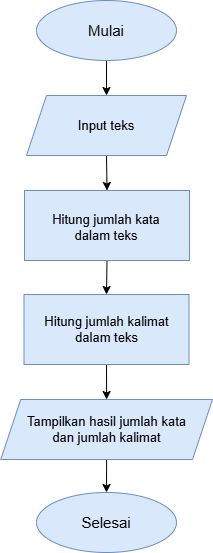

The diagram above was exported from draw.io. Its source (the exported page's mxGraphModel, read from the mxfile embedded in the PNG):
<mxGraphModel dx="860" dy="473" grid="1" gridSize="10" guides="1" tooltips="1" connect="1" arrows="1" fold="1" page="1" pageScale="1" pageWidth="827" pageHeight="1169" math="0" shadow="0">
  <root>
    <mxCell id="0" />
    <mxCell id="1" parent="0" />
    <mxCell id="ipegdlJ6msMC2dpRQsxC-8" edge="1" parent="1" source="ipegdlJ6msMC2dpRQsxC-1" style="edgeStyle=orthogonalEdgeStyle;rounded=0;orthogonalLoop=1;jettySize=auto;html=1;exitX=0.5;exitY=1;exitDx=0;exitDy=0;entryX=0.5;entryY=0;entryDx=0;entryDy=0;" target="ipegdlJ6msMC2dpRQsxC-4">
      <mxGeometry relative="1" as="geometry" />
    </mxCell>
    <mxCell id="ipegdlJ6msMC2dpRQsxC-1" parent="1" style="ellipse;whiteSpace=wrap;html=1;fillColor=#dae8fc;strokeColor=#6c8ebf;" value="" vertex="1">
      <mxGeometry height="60" width="140" x="335" y="58" as="geometry" />
    </mxCell>
    <mxCell id="ipegdlJ6msMC2dpRQsxC-2" parent="1" style="text;html=1;whiteSpace=wrap;strokeColor=none;fillColor=none;align=center;verticalAlign=middle;rounded=0;fontColor=default;textShadow=0;fontStyle=0;fontSize=15;labelBackgroundColor=none;" value="Mulai" vertex="1">
      <mxGeometry height="30" width="60" x="375" y="73" as="geometry" />
    </mxCell>
    <mxCell id="ipegdlJ6msMC2dpRQsxC-10" edge="1" parent="1" source="ipegdlJ6msMC2dpRQsxC-4" style="edgeStyle=orthogonalEdgeStyle;rounded=0;orthogonalLoop=1;jettySize=auto;html=1;exitX=0.5;exitY=1;exitDx=0;exitDy=0;entryX=0.5;entryY=0;entryDx=0;entryDy=0;" target="ipegdlJ6msMC2dpRQsxC-9">
      <mxGeometry relative="1" as="geometry" />
    </mxCell>
    <mxCell id="ipegdlJ6msMC2dpRQsxC-4" parent="1" style="shape=parallelogram;perimeter=parallelogramPerimeter;whiteSpace=wrap;html=1;fixedSize=1;fillColor=#dae8fc;strokeColor=#6c8ebf;" value="" vertex="1">
      <mxGeometry height="60" width="160" x="325" y="153" as="geometry" />
    </mxCell>
    <mxCell id="ipegdlJ6msMC2dpRQsxC-6" parent="1" style="text;html=1;whiteSpace=wrap;strokeColor=none;fillColor=none;align=center;verticalAlign=middle;rounded=0;fontColor=default;textShadow=0;fontStyle=0;fontSize=13;labelBackgroundColor=none;" value="Input teks" vertex="1">
      <mxGeometry height="30" width="90" x="360" y="168" as="geometry" />
    </mxCell>
    <mxCell id="ipegdlJ6msMC2dpRQsxC-13" edge="1" parent="1" source="ipegdlJ6msMC2dpRQsxC-9" style="edgeStyle=orthogonalEdgeStyle;rounded=0;orthogonalLoop=1;jettySize=auto;html=1;exitX=0.5;exitY=1;exitDx=0;exitDy=0;entryX=0.5;entryY=0;entryDx=0;entryDy=0;" target="ipegdlJ6msMC2dpRQsxC-12">
      <mxGeometry relative="1" as="geometry" />
    </mxCell>
    <mxCell id="ipegdlJ6msMC2dpRQsxC-9" parent="1" style="rounded=0;whiteSpace=wrap;html=1;fillColor=#dae8fc;strokeColor=#6c8ebf;" value="" vertex="1">
      <mxGeometry height="70" width="165" x="323" y="248" as="geometry" />
    </mxCell>
    <mxCell id="ipegdlJ6msMC2dpRQsxC-11" parent="1" style="text;html=1;whiteSpace=wrap;strokeColor=none;fillColor=none;align=center;verticalAlign=middle;rounded=0;fontColor=default;textShadow=0;fontStyle=0;fontSize=13;labelBackgroundColor=none;" value="Hitung jumlah kata dalam teks" vertex="1">
      <mxGeometry height="30" width="120" x="345" y="270" as="geometry" />
    </mxCell>
    <mxCell id="ipegdlJ6msMC2dpRQsxC-16" edge="1" parent="1" source="ipegdlJ6msMC2dpRQsxC-12" style="edgeStyle=orthogonalEdgeStyle;rounded=0;orthogonalLoop=1;jettySize=auto;html=1;exitX=0.5;exitY=1;exitDx=0;exitDy=0;entryX=0.5;entryY=0;entryDx=0;entryDy=0;" target="ipegdlJ6msMC2dpRQsxC-15">
      <mxGeometry relative="1" as="geometry" />
    </mxCell>
    <mxCell id="ipegdlJ6msMC2dpRQsxC-12" parent="1" style="rounded=0;whiteSpace=wrap;html=1;fillColor=#dae8fc;strokeColor=#6c8ebf;" value="" vertex="1">
      <mxGeometry height="70" width="165" x="322.5" y="352" as="geometry" />
    </mxCell>
    <mxCell id="ipegdlJ6msMC2dpRQsxC-14" parent="1" style="text;html=1;whiteSpace=wrap;strokeColor=none;fillColor=none;align=center;verticalAlign=middle;rounded=0;fontColor=default;textShadow=0;fontStyle=0;fontSize=13;labelBackgroundColor=none;" value="Hitung jumlah kalimat dalam teks" vertex="1">
      <mxGeometry height="30" width="135" x="337.5" y="372" as="geometry" />
    </mxCell>
    <mxCell id="ipegdlJ6msMC2dpRQsxC-19" edge="1" parent="1" source="ipegdlJ6msMC2dpRQsxC-15" style="edgeStyle=orthogonalEdgeStyle;rounded=0;orthogonalLoop=1;jettySize=auto;html=1;exitX=0.5;exitY=1;exitDx=0;exitDy=0;entryX=0.5;entryY=0;entryDx=0;entryDy=0;" target="ipegdlJ6msMC2dpRQsxC-18">
      <mxGeometry relative="1" as="geometry" />
    </mxCell>
    <mxCell id="ipegdlJ6msMC2dpRQsxC-15" parent="1" style="shape=parallelogram;perimeter=parallelogramPerimeter;whiteSpace=wrap;html=1;fixedSize=1;fillColor=#dae8fc;strokeColor=#6c8ebf;" value="" vertex="1">
      <mxGeometry height="60" width="211.75" x="299.25" y="457" as="geometry" />
    </mxCell>
    <mxCell id="ipegdlJ6msMC2dpRQsxC-17" parent="1" style="text;html=1;whiteSpace=wrap;strokeColor=none;fillColor=none;align=center;verticalAlign=middle;rounded=0;fontColor=default;textShadow=0;fontStyle=0;fontSize=13;labelBackgroundColor=none;" value="Tampilkan hasil jumlah kata dan jumlah kalimat" vertex="1">
      <mxGeometry height="30" width="172.5" x="318.75" y="472" as="geometry" />
    </mxCell>
    <mxCell id="ipegdlJ6msMC2dpRQsxC-18" parent="1" style="ellipse;whiteSpace=wrap;html=1;fillColor=#dae8fc;strokeColor=#6c8ebf;" value="" vertex="1">
      <mxGeometry height="60" width="140" x="335" y="550" as="geometry" />
    </mxCell>
    <mxCell id="ipegdlJ6msMC2dpRQsxC-20" parent="1" style="text;html=1;whiteSpace=wrap;strokeColor=none;fillColor=none;align=center;verticalAlign=middle;rounded=0;fontColor=default;textShadow=0;fontStyle=0;fontSize=15;labelBackgroundColor=none;" value="Selesai" vertex="1">
      <mxGeometry height="30" width="60" x="375" y="565" as="geometry" />
    </mxCell>
  </root>
</mxGraphModel>